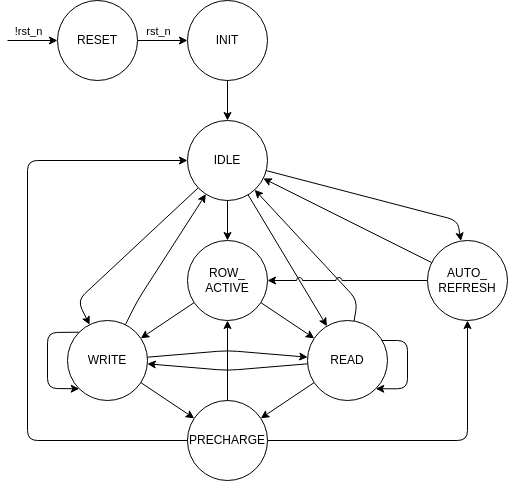

The diagram above was exported from draw.io. Its source (the exported page's mxGraphModel, read from the mxfile embedded in the PNG):
<mxGraphModel dx="2368" dy="642" grid="1" gridSize="10" guides="1" tooltips="1" connect="1" arrows="1" fold="1" page="1" pageScale="1" pageWidth="850" pageHeight="1100" math="0" shadow="0">
  <root>
    <mxCell id="0" />
    <mxCell id="1" parent="0" />
    <mxCell id="198" style="edgeStyle=none;html=1;exitX=0;exitY=1;exitDx=0;exitDy=0;entryX=1;entryY=1;entryDx=0;entryDy=0;" parent="1" source="100" target="100" edge="1">
      <mxGeometry relative="1" as="geometry">
        <mxPoint x="40" y="560" as="targetPoint" />
        <Array as="points">
          <mxPoint x="60" y="492" />
          <mxPoint x="60" y="548" />
        </Array>
      </mxGeometry>
    </mxCell>
    <mxCell id="206" value="" style="edgeStyle=none;html=1;" parent="1" source="100" target="91" edge="1">
      <mxGeometry relative="1" as="geometry">
        <Array as="points">
          <mxPoint x="150" y="460" />
        </Array>
      </mxGeometry>
    </mxCell>
    <mxCell id="100" value="WRITE" style="ellipse;whiteSpace=wrap;html=1;direction=south;" parent="1" vertex="1">
      <mxGeometry x="80" y="480" width="80" height="80" as="geometry" />
    </mxCell>
    <mxCell id="26" value="" style="edgeStyle=none;html=1;" parent="1" source="2" target="4" edge="1">
      <mxGeometry relative="1" as="geometry" />
    </mxCell>
    <mxCell id="130" value="rst_n" style="edgeLabel;html=1;align=center;verticalAlign=middle;resizable=0;points=[];" parent="26" vertex="1" connectable="0">
      <mxGeometry x="-0.376" y="-1" relative="1" as="geometry">
        <mxPoint x="4" y="-11" as="offset" />
      </mxGeometry>
    </mxCell>
    <mxCell id="2" value="RESET" style="ellipse;whiteSpace=wrap;html=1;aspect=fixed;" parent="1" vertex="1">
      <mxGeometry x="70" y="160" width="80" height="80" as="geometry" />
    </mxCell>
    <mxCell id="204" value="" style="edgeStyle=none;html=1;" parent="1" source="4" target="91" edge="1">
      <mxGeometry relative="1" as="geometry" />
    </mxCell>
    <mxCell id="4" value="INIT" style="ellipse;whiteSpace=wrap;html=1;aspect=fixed;" parent="1" vertex="1">
      <mxGeometry x="200" y="160" width="80" height="80" as="geometry" />
    </mxCell>
    <mxCell id="16" value="" style="endArrow=classic;html=1;entryX=0;entryY=0.5;entryDx=0;entryDy=0;" parent="1" target="2" edge="1">
      <mxGeometry width="50" height="50" relative="1" as="geometry">
        <mxPoint x="20" y="200" as="sourcePoint" />
        <mxPoint x="50" y="70" as="targetPoint" />
      </mxGeometry>
    </mxCell>
    <mxCell id="129" value="!rst_n" style="edgeLabel;html=1;align=center;verticalAlign=middle;resizable=0;points=[];" parent="16" vertex="1" connectable="0">
      <mxGeometry x="-0.48" relative="1" as="geometry">
        <mxPoint x="7" y="-10" as="offset" />
      </mxGeometry>
    </mxCell>
    <mxCell id="93" value="" style="edgeStyle=none;html=1;" parent="1" source="91" target="92" edge="1">
      <mxGeometry relative="1" as="geometry" />
    </mxCell>
    <mxCell id="203" value="" style="edgeStyle=none;html=1;" parent="1" source="91" target="100" edge="1">
      <mxGeometry relative="1" as="geometry">
        <Array as="points">
          <mxPoint x="90" y="460" />
        </Array>
      </mxGeometry>
    </mxCell>
    <mxCell id="211" value="" style="edgeStyle=none;html=1;" parent="1" source="91" target="98" edge="1">
      <mxGeometry relative="1" as="geometry" />
    </mxCell>
    <mxCell id="212" value="" style="edgeStyle=none;html=1;" parent="1" source="91" target="111" edge="1">
      <mxGeometry relative="1" as="geometry">
        <Array as="points">
          <mxPoint x="470" y="380" />
        </Array>
      </mxGeometry>
    </mxCell>
    <mxCell id="91" value="IDLE" style="ellipse;whiteSpace=wrap;html=1;aspect=fixed;" parent="1" vertex="1">
      <mxGeometry x="200" y="280" width="80" height="80" as="geometry" />
    </mxCell>
    <mxCell id="182" value="" style="edgeStyle=none;html=1;" parent="1" source="92" target="100" edge="1">
      <mxGeometry relative="1" as="geometry" />
    </mxCell>
    <mxCell id="183" value="" style="edgeStyle=none;html=1;" parent="1" source="92" target="98" edge="1">
      <mxGeometry relative="1" as="geometry" />
    </mxCell>
    <mxCell id="92" value="ROW_&lt;div&gt;ACTIVE&lt;/div&gt;" style="ellipse;whiteSpace=wrap;html=1;aspect=fixed;" parent="1" vertex="1">
      <mxGeometry x="200" y="400" width="80" height="80" as="geometry" />
    </mxCell>
    <mxCell id="178" value="" style="edgeStyle=none;html=1;" parent="1" source="98" target="104" edge="1">
      <mxGeometry relative="1" as="geometry" />
    </mxCell>
    <mxCell id="181" value="" style="edgeStyle=none;html=1;" parent="1" source="98" target="100" edge="1">
      <mxGeometry relative="1" as="geometry">
        <Array as="points">
          <mxPoint x="240" y="530" />
        </Array>
      </mxGeometry>
    </mxCell>
    <mxCell id="190" value="" style="edgeStyle=entityRelationEdgeStyle;html=1;entryX=1;entryY=1;entryDx=0;entryDy=0;" parent="1" target="98" edge="1">
      <mxGeometry relative="1" as="geometry">
        <mxPoint x="390" y="500" as="sourcePoint" />
        <mxPoint x="470" y="500" as="targetPoint" />
      </mxGeometry>
    </mxCell>
    <mxCell id="208" value="" style="edgeStyle=none;html=1;" parent="1" source="98" target="91" edge="1">
      <mxGeometry relative="1" as="geometry">
        <Array as="points">
          <mxPoint x="370" y="460" />
        </Array>
      </mxGeometry>
    </mxCell>
    <mxCell id="98" value="READ" style="ellipse;whiteSpace=wrap;html=1;" parent="1" vertex="1">
      <mxGeometry x="320" y="480" width="80" height="80" as="geometry" />
    </mxCell>
    <mxCell id="177" value="" style="edgeStyle=none;html=1;" parent="1" source="100" target="104" edge="1">
      <mxGeometry relative="1" as="geometry" />
    </mxCell>
    <mxCell id="180" value="" style="edgeStyle=none;html=1;" parent="1" source="100" target="98" edge="1">
      <mxGeometry relative="1" as="geometry">
        <Array as="points">
          <mxPoint x="240" y="510" />
        </Array>
      </mxGeometry>
    </mxCell>
    <mxCell id="114" value="" style="edgeStyle=orthogonalEdgeStyle;html=1;entryX=0.5;entryY=1;entryDx=0;entryDy=0;" parent="1" source="104" target="111" edge="1">
      <mxGeometry relative="1" as="geometry">
        <mxPoint x="410" y="680" as="targetPoint" />
      </mxGeometry>
    </mxCell>
    <mxCell id="179" value="" style="edgeStyle=none;html=1;" parent="1" source="104" target="92" edge="1">
      <mxGeometry relative="1" as="geometry" />
    </mxCell>
    <mxCell id="197" value="" style="edgeStyle=orthogonalEdgeStyle;html=1;entryX=0;entryY=0.5;entryDx=0;entryDy=0;elbow=vertical;exitX=0;exitY=0.5;exitDx=0;exitDy=0;" parent="1" source="104" target="91" edge="1">
      <mxGeometry relative="1" as="geometry">
        <mxPoint x="-4.547473508864641e-13" y="599.9999999999998" as="targetPoint" />
        <Array as="points">
          <mxPoint x="40" y="600" />
          <mxPoint x="40" y="320" />
        </Array>
      </mxGeometry>
    </mxCell>
    <mxCell id="104" value="PRECHARGE" style="ellipse;whiteSpace=wrap;html=1;" parent="1" vertex="1">
      <mxGeometry x="200" y="560" width="80" height="80" as="geometry" />
    </mxCell>
    <mxCell id="128" value="" style="edgeStyle=none;html=1;jumpStyle=arc;entryX=1;entryY=0.5;entryDx=0;entryDy=0;" parent="1" source="111" target="92" edge="1">
      <mxGeometry relative="1" as="geometry">
        <mxPoint x="157.94733192202148" y="547.3508893593262" as="targetPoint" />
        <Array as="points">
          <mxPoint x="370" y="440" />
        </Array>
      </mxGeometry>
    </mxCell>
    <mxCell id="214" value="" style="edgeStyle=none;html=1;" parent="1" source="111" target="91" edge="1">
      <mxGeometry relative="1" as="geometry" />
    </mxCell>
    <mxCell id="111" value="&lt;span style=&quot;color: rgb(0, 0, 0);&quot;&gt;AUTO_&lt;/span&gt;&lt;div&gt;REFRESH&lt;/div&gt;" style="ellipse;whiteSpace=wrap;html=1;" parent="1" vertex="1">
      <mxGeometry x="440" y="400" width="80" height="80" as="geometry" />
    </mxCell>
  </root>
</mxGraphModel>